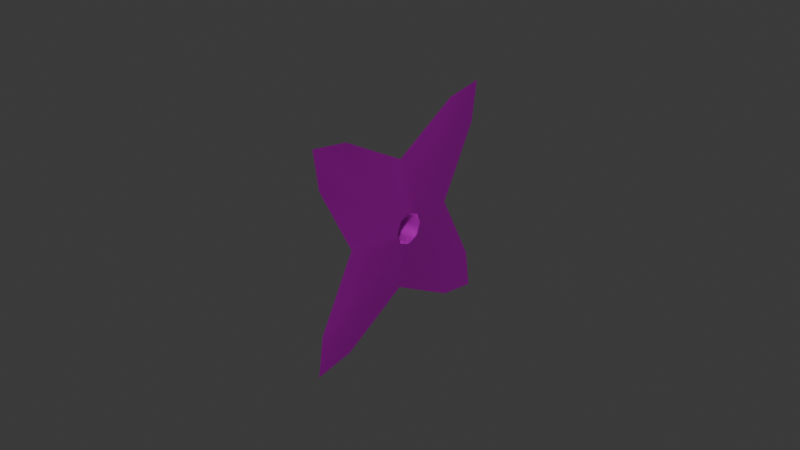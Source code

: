 # Source: Shuriken_VI.blend  (saved by Blender 4.4.32; exported with 4.5.12 LTS)
import bpy
from mathutils import Matrix  # noqa: F401  (used for matrix-valued properties, if any)

bpy.ops.wm.read_factory_settings(use_empty=True)
scene = bpy.context.scene
scene.name = 'Scene'

# ---- images (referenced by path relative to the original .blend; pixels are not part of the script)
import os
ASSET_DIR = os.environ.get("B2B_ASSET_DIR", "")  # directory of the original .blend (textures are referenced by path, not embedded)
HERE = os.path.dirname(os.path.abspath(__file__))  # packed textures are extracted next to this script under _unpacked/

def load_image(name, relpath, width, height, colorspace="sRGB"):
    """Load a texture the original file referenced (path relative to the .blend, or extracted next to this script)."""
    p = next((c for c in (os.path.join(HERE, relpath), os.path.join(ASSET_DIR, relpath)) if relpath and os.path.exists(c)), "")
    if p:
        img = bpy.data.images.load(p, check_existing=True)
        img.name = name
    else:  # same state as the original file: an image datablock whose file is absent (Cycles renders it pink)
        img = bpy.data.images.new(name, width, height)
        img.source = "FILE"
        img.filepath = "//" + (relpath or name)
    img.colorspace_settings.name = colorspace
    return img
img_shuriken_vi_png_001 = load_image('Shuriken_VI.png.001', 'Shuriken_VI.png', 1024, 1024, 'sRGB')
img_shuriken_vi_png_002 = load_image('Shuriken_VI.png.002', 'Shuriken_VI.png', 1024, 1024, 'Non-Color')

# ---- materials (node trees are filled in below, after node groups)
mat_sm_0_001 = bpy.data.materials.new('sm_0.001')
mat_sm_0_001.use_transparency_overlap = False
mat_sm_0_001.show_transparent_back = False
mat_sm_0_001.roughness = 0.5528
mat_sm_0_001.specular_intensity = 1.0
mat_sm_0_001.metallic = 1.0

# ---- material node trees
mat_sm_0_001.use_nodes = True; mat_sm_0_001.node_tree.nodes.clear()
_N = mat_sm_0_001.node_tree.nodes; _L = mat_sm_0_001.node_tree.links
n0 = _N.new('ShaderNodeBsdfPrincipled'); n0.name = 'Principled BSDF'; n0.location = (10, 300)
n0.inputs[1].default_value = 1.0
n0.inputs[2].default_value = 0.5528
n0.inputs[13].default_value = 1.0
n0.inputs[27].default_value = (0.0, 0.0, 0.0, 1.0)
n0.inputs[28].default_value = 1.0
n1 = _N.new('ShaderNodeOutputMaterial'); n1.name = 'Material Output'; n1.location = (300, 300)
n2 = _N.new('ShaderNodeNormalMap'); n2.name = 'Normal Map'; n2.location = (-300, -300)
n2.label = 'Normal/Map'
n3 = _N.new('ShaderNodeTexImage'); n3.name = 'Image Texture'; n3.location = (-300, 600)
n3.image = img_shuriken_vi_png_001
n4 = _N.new('ShaderNodeTexImage'); n4.name = 'Image Texture.001'; n4.location = (-300, 0)
n4.image = img_shuriken_vi_png_002
_L.new(n0.outputs[0], n1.inputs[0])
_L.new(n2.outputs[0], n0.inputs[5])
_L.new(n3.outputs[0], n0.inputs[0])
_L.new(n4.outputs[1], n0.inputs[4])
n1.is_active_output = True

# ---- world
world_world = bpy.data.worlds.new('World'); scene.world = world_world
world_world.use_nodes = True; world_world.node_tree.nodes.clear()
_N = world_world.node_tree.nodes; _L = world_world.node_tree.links
n0 = _N.new('ShaderNodeOutputWorld'); n0.name = 'World Output'; n0.location = (300, 300)
n1 = _N.new('ShaderNodeBackground'); n1.name = 'Background'; n1.location = (10, 300)
n1.inputs[0].default_value = (0.05088, 0.05088, 0.05088, 1.0)
_L.new(n1.outputs[0], n0.inputs[0])
n0.is_active_output = True
world_world.color = (0.05088, 0.05088, 0.05088)
world_world.sun_shadow_jitter_overblur = 0.0

# ---- meshes
me_sm_0_mesh0000_001 = bpy.data.meshes.new('sm_0_mesh0000.001')
me_sm_0_mesh0000_001.from_pydata([(14.03, 7.451e-09, -2.763), (1.807, -1.204, -2.98e-08), (5.267, 7.451e-09, -5.303), (-17.74, 7.451e-09, -2.98e-08), (-1.807, -1.204, -2.98e-08), (-14.03, 7.451e-09, 2.763), (-2.669, 7.451e-09, -14.07), (1.751e-07, 1.204, -1.812), (1.751e-07, 7.451e-09, -17.77), (-5.267, 7.451e-09, -5.303), (1.751e-07, -1.204, -1.812), (-1.281, -1.204, -1.289), (1.281, -1.204, -1.289), (-14.03, 7.451e-09, -2.763), (-1.807, 1.204, -2.98e-08), (-5.267, 7.451e-09, -5.303), (-1.281, 1.204, -1.289), (-2.669, 7.451e-09, 14.07), (1.751e-07, -1.204, 1.812), (1.751e-07, 7.451e-09, 17.77), (-17.74, 7.451e-09, -2.98e-08), (14.03, 7.451e-09, 2.763), (1.807, 1.204, -2.98e-08), (5.267, 7.451e-09, 5.303), (-5.267, 7.451e-09, 5.303), (17.74, 7.451e-09, -2.98e-08), (1.281, 1.204, 1.289), (1.807, 1.204, -2.98e-08), (1.807, -1.204, -2.98e-08), (1.281, -1.204, 1.289), (-1.281, -1.204, 1.289), (5.267, 7.451e-09, 5.303), (1.281, -1.204, 1.289), (17.74, 7.451e-09, -2.98e-08), (1.281, 1.204, -1.289), (1.751e-07, 1.204, -1.812), (1.751e-07, -1.204, -1.812), (1.281, -1.204, -1.289), (2.669, 7.451e-09, -14.07), (5.267, 7.451e-09, -5.303), (14.03, 7.451e-09, -2.763), (1.281, 1.204, -1.289), (14.03, 7.451e-09, 2.763), (1.281, 1.204, 1.289), (1.751e-07, 1.204, 1.812), (-14.03, 7.451e-09, -2.763), (-1.281, 1.204, -1.289), (-1.807, 1.204, -2.98e-08), (-1.807, -1.204, -2.98e-08), (-1.281, -1.204, -1.289), (2.669, 7.451e-09, 14.07), (1.751e-07, 7.451e-09, 17.77), (1.751e-07, 7.451e-09, -17.77), (-2.669, 7.451e-09, -14.07), (2.669, 7.451e-09, -14.07), (-2.669, 7.451e-09, 14.07), (-5.267, 7.451e-09, 5.303), (-14.03, 7.451e-09, 2.763), (-1.281, 1.204, 1.289), (2.669, 7.451e-09, 14.07), (-1.281, 1.204, 1.289), (1.751e-07, 1.204, 1.812), (1.751e-07, -1.204, 1.812), (-1.281, -1.204, 1.289)], [], [(47, 63, 48), (48, 46, 47), (49, 46, 48), (46, 49, 35), (35, 49, 36), (36, 34, 35), (37, 34, 36), (34, 37, 27), (27, 37, 28), (28, 26, 27), (29, 26, 28), (62, 26, 29), (61, 26, 62), (62, 60, 61), (63, 60, 62), (60, 63, 47), (50, 23, 44), (23, 43, 44), (22, 43, 23), (23, 21, 22), (21, 33, 22), (33, 40, 22), (40, 39, 22), (41, 22, 39), (41, 39, 7), (39, 38, 7), (38, 8, 7), (8, 6, 7), (6, 15, 7), (15, 16, 7), (14, 16, 15), (15, 13, 14), (13, 20, 14), (20, 57, 14), (57, 56, 14), (58, 14, 56), (58, 56, 44), (56, 55, 44), (55, 51, 44), (51, 50, 44), (32, 1, 31), (42, 31, 1), (25, 42, 1), (0, 25, 1), (2, 0, 1), (1, 12, 2), (2, 12, 10), (54, 2, 10), (52, 54, 10), (53, 52, 10), (9, 53, 10), (11, 9, 10), (11, 4, 9), (45, 9, 4), (3, 45, 4), (5, 3, 4), (24, 5, 4), (4, 30, 24), (24, 30, 18), (17, 24, 18), (19, 17, 18), (59, 19, 18), (31, 59, 18), (32, 31, 18)])
me_sm_0_mesh0000_001.polygons.foreach_set('use_smooth', [True] * 64)
_uv = me_sm_0_mesh0000_001.uv_layers.new(name='DiffuseUV')
_uv.uv.foreach_set('vector', [0.4462, 0.554, 0.4998, 0.424, 0.5536, 0.4466, 0.5536, 0.4466, 0.5001, 0.5767, 0.4462, 0.554, 0.5763, 0.5007, 0.5001, 0.5767, 0.5536, 0.4466, 0.5001, 0.5767, 0.5763, 0.5007, 0.5537, 0.5542, 0.5537, 0.5542, 0.5763, 0.5007, 0.5538, 0.5542, 0.5538, 0.5542, 0.5763, 0.5007, 0.5537, 0.5542, 0.5001, 0.5767, 0.5763, 0.5007, 0.5538, 0.5542, 0.5763, 0.5007, 0.5001, 0.5767, 0.5536, 0.4466, 0.5536, 0.4466, 0.5001, 0.5767, 0.4462, 0.554, 0.4462, 0.554, 0.4998, 0.424, 0.5536, 0.4466, 0.4235, 0.5, 0.4998, 0.424, 0.4462, 0.554, 0.4461, 0.4465, 0.4998, 0.424, 0.4235, 0.5, 0.4461, 0.4465, 0.4998, 0.424, 0.4461, 0.4465, 0.4461, 0.4465, 0.4235, 0.5, 0.4461, 0.4465, 0.4998, 0.424, 0.4235, 0.5, 0.4461, 0.4465, 0.4235, 0.5, 0.4998, 0.424, 0.4462, 0.554, 0.202, 0.05831, 0.4989, 0.2135, 0.4461, 0.4465, 0.4989, 0.2135, 0.4998, 0.424, 0.4461, 0.4465, 0.5536, 0.4466, 0.4998, 0.424, 0.4989, 0.2135, 0.4989, 0.2135, 0.7953, 0.05768, 0.5536, 0.4466, 0.7953, 0.05768, 0.9647, 0.03557, 0.5536, 0.4466, 0.9647, 0.03557, 0.9432, 0.2056, 0.5536, 0.4466, 0.9432, 0.2056, 0.7868, 0.5013, 0.5536, 0.4466, 0.5763, 0.5007, 0.5536, 0.4466, 0.7868, 0.5013, 0.5763, 0.5007, 0.7868, 0.5013, 0.5537, 0.5542, 0.7868, 0.5013, 0.9411, 0.7992, 0.5537, 0.5542, 0.9411, 0.7992, 0.9657, 0.9661, 0.5537, 0.5542, 0.9657, 0.9661, 0.7979, 0.9424, 0.5537, 0.5542, 0.7979, 0.9424, 0.5009, 0.7872, 0.5537, 0.5542, 0.5009, 0.7872, 0.5001, 0.5767, 0.5537, 0.5542, 0.4462, 0.554, 0.5001, 0.5767, 0.5009, 0.7872, 0.5009, 0.7872, 0.2046, 0.943, 0.4462, 0.554, 0.2046, 0.943, 0.03515, 0.9651, 0.4462, 0.554, 0.03515, 0.9651, 0.05664, 0.7951, 0.4462, 0.554, 0.05664, 0.7951, 0.2131, 0.4993, 0.4462, 0.554, 0.4235, 0.5, 0.4462, 0.554, 0.2131, 0.4993, 0.4235, 0.5, 0.2131, 0.4993, 0.4461, 0.4465, 0.2131, 0.4993, 0.0588, 0.2015, 0.4461, 0.4465, 0.0588, 0.2015, 0.0342, 0.03461, 0.4461, 0.4465, 0.0342, 0.03461, 0.202, 0.05831, 0.4461, 0.4465, 0.4235, 0.5, 0.4462, 0.554, 0.2131, 0.4993, 0.05664, 0.7951, 0.2131, 0.4993, 0.4462, 0.554, 0.03515, 0.9651, 0.05664, 0.7951, 0.4462, 0.554, 0.2046, 0.943, 0.03515, 0.9651, 0.4462, 0.554, 0.5009, 0.7872, 0.2046, 0.943, 0.4462, 0.554, 0.4462, 0.554, 0.5001, 0.5767, 0.5009, 0.7872, 0.5009, 0.7872, 0.5001, 0.5767, 0.5538, 0.5542, 0.7979, 0.9424, 0.5009, 0.7872, 0.5538, 0.5542, 0.9657, 0.9661, 0.7979, 0.9424, 0.5538, 0.5542, 0.9411, 0.7992, 0.9657, 0.9661, 0.5538, 0.5542, 0.7868, 0.5013, 0.9411, 0.7992, 0.5538, 0.5542, 0.5763, 0.5007, 0.7868, 0.5013, 0.5538, 0.5542, 0.5763, 0.5007, 0.5536, 0.4466, 0.7868, 0.5013, 0.9432, 0.2056, 0.7868, 0.5013, 0.5536, 0.4466, 0.9647, 0.03557, 0.9432, 0.2056, 0.5536, 0.4466, 0.7953, 0.05768, 0.9647, 0.03557, 0.5536, 0.4466, 0.4989, 0.2135, 0.7953, 0.05768, 0.5536, 0.4466, 0.5536, 0.4466, 0.4998, 0.424, 0.4989, 0.2135, 0.4989, 0.2135, 0.4998, 0.424, 0.4461, 0.4465, 0.202, 0.05831, 0.4989, 0.2135, 0.4461, 0.4465, 0.0342, 0.03461, 0.202, 0.05831, 0.4461, 0.4465, 0.0588, 0.2015, 0.0342, 0.03461, 0.4461, 0.4465, 0.2131, 0.4993, 0.0588, 0.2015, 0.4461, 0.4465, 0.4235, 0.5, 0.2131, 0.4993, 0.4461, 0.4465])
_ca = me_sm_0_mesh0000_001.color_attributes.new('Attribute', 'BYTE_COLOR', 'CORNER')
_ca.data.foreach_set('color', [0.0, 0.0, 0.0, 0.0, 0.0, 0.0, 0.0, 0.0, 0.0, 0.0, 0.0, 0.0, 0.0, 0.0, 0.0, 0.0, 0.0, 0.0, 0.0, 0.0, 0.0, 0.0, 0.0, 0.0, 0.0, 0.0, 0.0, 0.0, 0.0, 0.0, 0.0, 0.0, 0.0, 0.0, 0.0, 0.0, 0.0, 0.0, 0.0, 0.0, 0.0, 0.0, 0.0, 0.0, 0.0, 0.0, 0.0, 0.0, 0.0, 0.0, 0.0, 0.0, 0.0, 0.0, 0.0, 0.0, 0.0, 0.0, 0.0, 0.0, 0.0, 0.0, 0.0, 0.0, 0.0, 0.0, 0.0, 0.0, 0.0, 0.0, 0.0, 0.0, 0.0, 0.0, 0.0, 0.0, 0.0, 0.0, 0.0, 0.0, 0.0, 0.0, 0.0, 0.0, 0.0, 0.0, 0.0, 0.0, 0.0, 0.0, 0.0, 0.0, 0.0, 0.0, 0.0, 0.0, 0.0, 0.0, 0.0, 0.0, 0.0, 0.0, 0.0, 0.0, 0.0, 0.0, 0.0, 0.0, 0.0, 0.0, 0.0, 0.0, 0.0, 0.0, 0.0, 0.0, 0.0, 0.0, 0.0, 0.0, 0.0, 0.0, 0.0, 0.0, 0.0, 0.0, 0.0, 0.0, 0.0, 0.0, 0.0, 0.0, 0.0, 0.0, 0.0, 0.0, 0.0, 0.0, 0.0, 0.0, 0.0, 0.0, 0.0, 0.0, 0.0, 0.0, 0.0, 0.0, 0.0, 0.0, 0.0, 0.0, 0.0, 0.0, 0.0, 0.0, 0.0, 0.0, 0.0, 0.0, 0.0, 0.0, 0.0, 0.0, 0.0, 0.0, 0.0, 0.0, 0.0, 0.0, 0.0, 0.0, 0.0, 0.0, 0.0, 0.0, 0.0, 0.0, 0.0, 0.0, 0.0, 0.0, 0.0, 0.0, 0.0, 0.0, 0.0, 0.0, 0.0, 0.0, 0.0, 0.0, 0.0, 0.0, 0.0, 0.0, 0.0, 0.0, 0.0, 0.0, 0.0, 0.0, 0.0, 0.0, 0.0, 0.0, 0.0, 0.0, 0.0, 0.0, 0.0, 0.0, 0.0, 0.0, 0.0, 0.0, 0.0, 0.0, 0.0, 0.0, 0.0, 0.0, 0.0, 0.0, 0.0, 0.0, 0.0, 0.0, 0.0, 0.0, 0.0, 0.0, 0.0, 0.0, 0.0, 0.0, 0.0, 0.0, 0.0, 0.0, 0.0, 0.0, 0.0, 0.0, 0.0, 0.0, 0.0, 0.0, 0.0, 0.0, 0.0, 0.0, 0.0, 0.0, 0.0, 0.0, 0.0, 0.0, 0.0, 0.0, 0.0, 0.0, 0.0, 0.0, 0.0, 0.0, 0.0, 0.0, 0.0, 0.0, 0.0, 0.0, 0.0, 0.0, 0.0, 0.0, 0.0, 0.0, 0.0, 0.0, 0.0, 0.0, 0.0, 0.0, 0.0, 0.0, 0.0, 0.0, 0.0, 0.0, 0.0, 0.0, 0.0, 0.0, 0.0, 0.0, 0.0, 0.0, 0.0, 0.0, 0.0, 0.0, 0.0, 0.0, 0.0, 0.0, 0.0, 0.0, 0.0, 0.0, 0.0, 0.0, 0.0, 0.0, 0.0, 0.0, 0.0, 0.0, 0.0, 0.0, 0.0, 0.0, 0.0, 0.0, 0.0, 0.0, 0.0, 0.0, 0.0, 0.0, 0.0, 0.0, 0.0, 0.0, 0.0, 0.0, 0.0, 0.0, 0.0, 0.0, 0.0, 0.0, 0.0, 0.0, 0.0, 0.0, 0.0, 0.0, 0.0, 0.0, 0.0, 0.0, 0.0, 0.0, 0.0, 0.0, 0.0, 0.0, 0.0, 0.0, 0.0, 0.0, 0.0, 0.0, 0.0, 0.0, 0.0, 0.0, 0.0, 0.0, 0.0, 0.0, 0.0, 0.0, 0.0, 0.0, 0.0, 0.0, 0.0, 0.0, 0.0, 0.0, 0.0, 0.0, 0.0, 0.0, 0.0, 0.0, 0.0, 0.0, 0.0, 0.0, 0.0, 0.0, 0.0, 0.0, 0.0, 0.0, 0.0, 0.0, 0.0, 0.0, 0.0, 0.0, 0.0, 0.0, 0.0, 0.0, 0.0, 0.0, 0.0, 0.0, 0.0, 0.0, 0.0, 0.0, 0.0, 0.0, 0.0, 0.0, 0.0, 0.0, 0.0, 0.0, 0.0, 0.0, 0.0, 0.0, 0.0, 0.0, 0.0, 0.0, 0.0, 0.0, 0.0, 0.0, 0.0, 0.0, 0.0, 0.0, 0.0, 0.0, 0.0, 0.0, 0.0, 0.0, 0.0, 0.0, 0.0, 0.0, 0.0, 0.0, 0.0, 0.0, 0.0, 0.0, 0.0, 0.0, 0.0, 0.0, 0.0, 0.0, 0.0, 0.0, 0.0, 0.0, 0.0, 0.0, 0.0, 0.0, 0.0, 0.0, 0.0, 0.0, 0.0, 0.0, 0.0, 0.0, 0.0, 0.0, 0.0, 0.0, 0.0, 0.0, 0.0, 0.0, 0.0, 0.0, 0.0, 0.0, 0.0, 0.0, 0.0, 0.0, 0.0, 0.0, 0.0, 0.0, 0.0, 0.0, 0.0, 0.0, 0.0, 0.0, 0.0, 0.0, 0.0, 0.0, 0.0, 0.0, 0.0, 0.0, 0.0, 0.0, 0.0, 0.0, 0.0, 0.0, 0.0, 0.0, 0.0, 0.0, 0.0, 0.0, 0.0, 0.0, 0.0, 0.0, 0.0, 0.0, 0.0, 0.0, 0.0, 0.0, 0.0, 0.0, 0.0, 0.0, 0.0, 0.0, 0.0, 0.0, 0.0, 0.0, 0.0, 0.0, 0.0, 0.0, 0.0, 0.0, 0.0, 0.0, 0.0, 0.0, 0.0, 0.0, 0.0, 0.0, 0.0, 0.0, 0.0, 0.0, 0.0, 0.0, 0.0, 0.0, 0.0, 0.0, 0.0, 0.0, 0.0, 0.0, 0.0, 0.0, 0.0, 0.0, 0.0, 0.0, 0.0, 0.0, 0.0, 0.0, 0.0, 0.0, 0.0, 0.0, 0.0, 0.0, 0.0, 0.0, 0.0, 0.0, 0.0, 0.0, 0.0, 0.0, 0.0, 0.0, 0.0, 0.0, 0.0, 0.0, 0.0, 0.0, 0.0, 0.0, 0.0, 0.0, 0.0, 0.0, 0.0, 0.0, 0.0, 0.0, 0.0, 0.0, 0.0, 0.0, 0.0, 0.0, 0.0, 0.0, 0.0, 0.0, 0.0, 0.0, 0.0, 0.0, 0.0, 0.0, 0.0, 0.0, 0.0, 0.0, 0.0, 0.0, 0.0, 0.0, 0.0, 0.0, 0.0, 0.0, 0.0, 0.0, 0.0, 0.0, 0.0, 0.0, 0.0, 0.0, 0.0, 0.0, 0.0, 0.0, 0.0, 0.0, 0.0, 0.0, 0.0, 0.0, 0.0, 0.0, 0.0, 0.0, 0.0, 0.0, 0.0, 0.0, 0.0, 0.0, 0.0, 0.0, 0.0, 0.0, 0.0, 0.0, 0.0, 0.0, 0.0, 0.0, 0.0, 0.0, 0.0, 0.0, 0.0, 0.0, 0.0, 0.0, 0.0, 0.0, 0.0, 0.0, 0.0, 0.0, 0.0, 0.0, 0.0, 0.0, 0.0, 0.0, 0.0, 0.0, 0.0, 0.0, 0.0, 0.0, 0.0, 0.0, 0.0, 0.0, 0.0, 0.0, 0.0, 0.0, 0.0, 0.0, 0.0, 0.0, 0.0, 0.0, 0.0, 0.0, 0.0, 0.0, 0.0, 0.0, 0.0, 0.0, 0.0, 0.0, 0.0, 0.0, 0.0, 0.0, 0.0, 0.0, 0.0, 0.0, 0.0, 0.0, 0.0, 0.0, 0.0, 0.0, 0.0, 0.0, 0.0, 0.0, 0.0, 0.0, 0.0, 0.0, 0.0, 0.0, 0.0, 0.0, 0.0, 0.0, 0.0, 0.0, 0.0, 0.0, 0.0, 0.0, 0.0, 0.0, 0.0, 0.0])
me_sm_0_mesh0000_001.materials.append(mat_sm_0_001)
me_sm_0_mesh0000_001.update()
me_sm_0_mesh0000_001.normals_split_custom_set([tuple(v) for v in zip(*[iter([1.0, 0.0, 2.152e-06, 0.7071, 0.0, -0.7071, 1.0, 0.0, -2.09e-06, 1.0, 0.0, -2.09e-06, 0.7071, 0.0, 0.7071, 1.0, 0.0, 2.152e-06, 0.7071, 0.0, 0.7071, 0.7071, 0.0, 0.7071, 1.0, 0.0, -2.09e-06, 0.7071, 0.0, 0.7071, 0.7071, 0.0, 0.7071, -2.336e-06, 0.0, 1.0, -2.336e-06, 0.0, 1.0, 0.7071, 0.0, 0.7071, 2.397e-06, 0.0, 1.0, 2.397e-06, 0.0, 1.0, -0.7071, 0.0, 0.7071, -2.336e-06, 0.0, 1.0, -0.7071, 0.0, 0.7071, -0.7071, 0.0, 0.7071, 2.397e-06, 0.0, 1.0, -0.7071, 0.0, 0.7071, -0.7071, 0.0, 0.7071, -1.0, 0.0, -2.09e-06, -1.0, 0.0, -2.09e-06, -0.7071, 0.0, 0.7071, -1.0, 0.0, 2.152e-06, -1.0, 0.0, 2.152e-06, -0.7071, 0.0, -0.7071, -1.0, 0.0, -2.09e-06, -0.7071, 0.0, -0.7071, -0.7071, 0.0, -0.7071, -1.0, 0.0, 2.152e-06, 3.074e-08, 0.0, -1.0, -0.7071, 0.0, -0.7071, -0.7071, 0.0, -0.7071, 4.098e-08, 0.0, -1.0, -0.7071, 0.0, -0.7071, 3.074e-08, 0.0, -1.0, 3.074e-08, 0.0, -1.0, 0.7071, 0.0, -0.7071, 4.098e-08, 0.0, -1.0, 0.7071, 0.0, -0.7071, 0.7071, 0.0, -0.7071, 3.074e-08, 0.0, -1.0, 0.7071, 0.0, -0.7071, 0.7071, 0.0, -0.7071, 1.0, 0.0, 2.152e-06, 0.1458, 0.9872, 0.06524, 0.1344, 0.9817, 0.1346, -2.853e-06, 0.9935, 0.1141, 0.1344, 0.9817, 0.1346, 0.1475, 0.9781, 0.1471, -2.853e-06, 0.9935, 0.1141, 0.1139, 0.9935, 2.772e-06, 0.1475, 0.9781, 0.1471, 0.1344, 0.9817, 0.1346, 0.1344, 0.9817, 0.1346, 0.06471, 0.9875, 0.1441, 0.1139, 0.9935, 2.772e-06, 0.06471, 0.9875, 0.1441, 0.07538, 0.9972, -5.807e-09, 0.1139, 0.9935, 2.772e-06, 0.07538, 0.9972, -5.807e-09, 0.06471, 0.9875, -0.1441, 0.1139, 0.9935, 2.772e-06, 0.06471, 0.9875, -0.1441, 0.1344, 0.9817, -0.1346, 0.1139, 0.9935, 2.772e-06, 0.1475, 0.9781, -0.1471, 0.1139, 0.9935, 2.772e-06, 0.1344, 0.9817, -0.1346, 0.1475, 0.9781, -0.1471, 0.1344, 0.9817, -0.1346, 2.841e-06, 0.9935, -0.1141, 0.1344, 0.9817, -0.1346, 0.1458, 0.9872, -0.06525, 2.841e-06, 0.9935, -0.1141, 0.1458, 0.9872, -0.06525, -5.96e-09, 0.9972, -0.07523, 2.841e-06, 0.9935, -0.1141, -5.96e-09, 0.9972, -0.07523, -0.1458, 0.9872, -0.06524, 2.841e-06, 0.9935, -0.1141, -0.1458, 0.9872, -0.06524, -0.1344, 0.9817, -0.1346, 2.841e-06, 0.9935, -0.1141, -0.1344, 0.9817, -0.1346, -0.1475, 0.9781, -0.1471, 2.841e-06, 0.9935, -0.1141, -0.1139, 0.9935, -2.791e-06, -0.1475, 0.9781, -0.1471, -0.1344, 0.9817, -0.1346, -0.1344, 0.9817, -0.1346, -0.06471, 0.9875, -0.1441, -0.1139, 0.9935, -2.791e-06, -0.06471, 0.9875, -0.1441, -0.07538, 0.9972, -1.161e-08, -0.1139, 0.9935, -2.791e-06, -0.07538, 0.9972, -1.161e-08, -0.06471, 0.9875, 0.1441, -0.1139, 0.9935, -2.791e-06, -0.06471, 0.9875, 0.1441, -0.1344, 0.9817, 0.1346, -0.1139, 0.9935, -2.791e-06, -0.1475, 0.9781, 0.1471, -0.1139, 0.9935, -2.791e-06, -0.1344, 0.9817, 0.1346, -0.1475, 0.9781, 0.1471, -0.1344, 0.9817, 0.1346, -2.853e-06, 0.9935, 0.1141, -0.1344, 0.9817, 0.1346, -0.1458, 0.9872, 0.06525, -2.853e-06, 0.9935, 0.1141, -0.1458, 0.9872, 0.06525, 0.0, 0.9972, 0.07523, -2.853e-06, 0.9935, 0.1141, 0.0, 0.9972, 0.07523, 0.1458, 0.9872, 0.06524, -2.853e-06, 0.9935, 0.1141, 0.1475, -0.9781, 0.1471, 0.1139, -0.9935, -2.776e-06, 0.1344, -0.9817, 0.1346, 0.06471, -0.9875, 0.1441, 0.1344, -0.9817, 0.1346, 0.1139, -0.9935, -2.776e-06, 0.07538, -0.9972, -5.807e-09, 0.06471, -0.9875, 0.1441, 0.1139, -0.9935, -2.776e-06, 0.06471, -0.9875, -0.1441, 0.07538, -0.9972, -5.807e-09, 0.1139, -0.9935, -2.776e-06, 0.1344, -0.9817, -0.1346, 0.06471, -0.9875, -0.1441, 0.1139, -0.9935, -2.776e-06, 0.1139, -0.9935, -2.776e-06, 0.1475, -0.9781, -0.1471, 0.1344, -0.9817, -0.1346, 0.1344, -0.9817, -0.1346, 0.1475, -0.9781, -0.1471, -2.853e-06, -0.9935, -0.1141, 0.1458, -0.9872, -0.06524, 0.1344, -0.9817, -0.1346, -2.853e-06, -0.9935, -0.1141, -5.96e-09, -0.9972, -0.07523, 0.1458, -0.9872, -0.06524, -2.853e-06, -0.9935, -0.1141, -0.1458, -0.9872, -0.06525, -5.96e-09, -0.9972, -0.07523, -2.853e-06, -0.9935, -0.1141, -0.1344, -0.9817, -0.1346, -0.1458, -0.9872, -0.06525, -2.853e-06, -0.9935, -0.1141, -0.1475, -0.9781, -0.1471, -0.1344, -0.9817, -0.1346, -2.853e-06, -0.9935, -0.1141, -0.1475, -0.9781, -0.1471, -0.1139, -0.9935, 2.768e-06, -0.1344, -0.9817, -0.1346, -0.06471, -0.9875, -0.1441, -0.1344, -0.9817, -0.1346, -0.1139, -0.9935, 2.768e-06, -0.07538, -0.9972, -1.161e-08, -0.06471, -0.9875, -0.1441, -0.1139, -0.9935, 2.768e-06, -0.06471, -0.9875, 0.1441, -0.07538, -0.9972, -1.161e-08, -0.1139, -0.9935, 2.768e-06, -0.1344, -0.9817, 0.1346, -0.06471, -0.9875, 0.1441, -0.1139, -0.9935, 2.768e-06, -0.1139, -0.9935, 2.768e-06, -0.1475, -0.9781, 0.1471, -0.1344, -0.9817, 0.1346, -0.1344, -0.9817, 0.1346, -0.1475, -0.9781, 0.1471, 2.841e-06, -0.9935, 0.1141, -0.1458, -0.9872, 0.06524, -0.1344, -0.9817, 0.1346, 2.841e-06, -0.9935, 0.1141, 0.0, -0.9972, 0.07523, -0.1458, -0.9872, 0.06524, 2.841e-06, -0.9935, 0.1141, 0.1458, -0.9872, 0.06525, 0.0, -0.9972, 0.07523, 2.841e-06, -0.9935, 0.1141, 0.1344, -0.9817, 0.1346, 0.1458, -0.9872, 0.06525, 2.841e-06, -0.9935, 0.1141, 0.1475, -0.9781, 0.1471, 0.1344, -0.9817, 0.1346, 2.841e-06, -0.9935, 0.1141])] * 3)])
arm_b_0000 = bpy.data.armatures.new('b_0000')  # bones are not reproduced

# ---- objects
ob_b_0000 = bpy.data.objects.new('b_0000', arm_b_0000)
ob_sm_0 = bpy.data.objects.new('sm_0', me_sm_0_mesh0000_001)

# ---- transforms, parenting, visibility, modifiers, constraints
ob_b_0000.location = (0.0, 0.0, 0.0)
ob_b_0000.rotation_euler = (1.571, -0.0, 0.0)
ob_b_0000.scale = (0.01, 0.01, 0.01)
ob_sm_0.location = (0.003744, -0.009584, -0.1967)
ob_sm_0.rotation_euler = (-0.009039, 0.7793, -1.583)
ob_sm_0.scale = (0.05539, 0.05539, 0.05539)
ob_sm_0.color = (0.8, 0.8, 0.8, 1.0)

# ---- collection membership
scene.collection.objects.link(ob_b_0000)
scene.collection.objects.link(ob_sm_0)

# ---- scene / render settings (as saved in the file)
scene.frame_start = 1; scene.frame_end = 250; scene.frame_set(1)
scene.render.engine = 'BLENDER_EEVEE_NEXT'
scene.render.fps = 25
bpy.context.view_layer.update()

# ---- added for rendering (the .blend has no active camera and no usable light): camera, sun
cam_auto = bpy.data.cameras.new('AutoCamera')
cam_auto.lens = 50.0
cam_auto.sensor_width = 36.0
cam_auto.clip_end = 1000.0
ob_auto_camera = bpy.data.objects.new('AutoCamera', cam_auto)
scene.collection.objects.link(ob_auto_camera)
ob_auto_camera.location = (3.64745, -4.38203, 2.71826)
ob_auto_camera.rotation_euler = (1.09748, -7.21219e-08, 0.694738)
scene.camera = ob_auto_camera
light_auto_sun = bpy.data.lights.new('AutoSun', 'SUN')
light_auto_sun.energy = 3.0
light_auto_sun.angle = 0.0523599
ob_auto_sun = bpy.data.objects.new('AutoSun', light_auto_sun)
scene.collection.objects.link(ob_auto_sun)
ob_auto_sun.rotation_euler = (0.872665, 0.174533, 0.523599)
bpy.context.view_layer.update()
